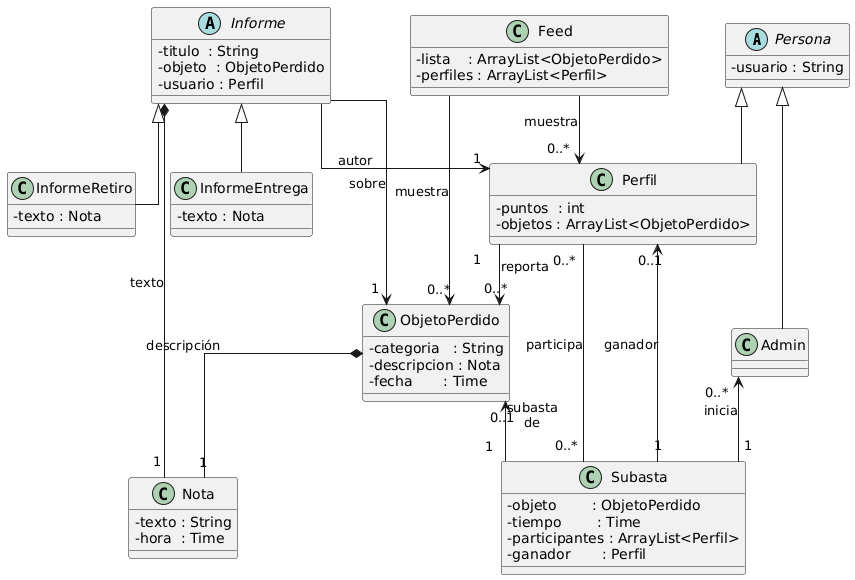

The diagram above was rendered by PlantUML. Its source (embedded in the PNG):
@startuml
skinparam classAttributeIconSize 0
skinparam linetype ortho

' ===== Clases =====
abstract class Persona {
  - usuario : String
}

class Perfil extends Persona {
  - puntos  : int
  - objetos : ArrayList<ObjetoPerdido>
}

class Admin extends Persona

class ObjetoPerdido {
  - categoria   : String
  - descripcion : Nota
  - fecha       : Time
}

class Nota {
  - texto : String
  - hora  : Time
}

abstract class Informe {
  - titulo  : String
  - objeto  : ObjetoPerdido
  - usuario : Perfil
}

class InformeRetiro extends Informe {
  - texto : Nota
}

class InformeEntrega extends Informe {
  - texto : Nota
}

class Subasta {
  - objeto        : ObjetoPerdido
  - tiempo        : Time
  - participantes : ArrayList<Perfil>
  - ganador       : Perfil
}

class Feed {
  - lista    : ArrayList<ObjetoPerdido>
  - perfiles : ArrayList<Perfil>
}

' ===== Relaciones =====

' Perfil reporta 0..* objetos; cada objeto lo reporta 1 perfil
Perfil "1" --> "0..*" ObjetoPerdido : reporta
' Objeto tiene 1 Nota (composición)
ObjetoPerdido *-- "1" Nota : descripción

' Feed muestra colecciones
Feed --> "0..*" ObjetoPerdido : muestra
Feed --> "0..*" Perfil        : muestra

' Informe se asocia a objeto y autor
Informe --> "1" ObjetoPerdido : sobre
Informe --> "1" Perfil        : autor
' Cada informe tiene 1 Nota (composición)
Informe *-- "1" Nota : texto

' Subasta
Admin "0..*" <-- "1" Subasta : inicia
ObjetoPerdido "0..1" <-- "1" Subasta : subasta\nde
Perfil "0..*" -- "0..*" Subasta : participa
Perfil "0..1" <-- "1" Subasta : ganador
@enduml